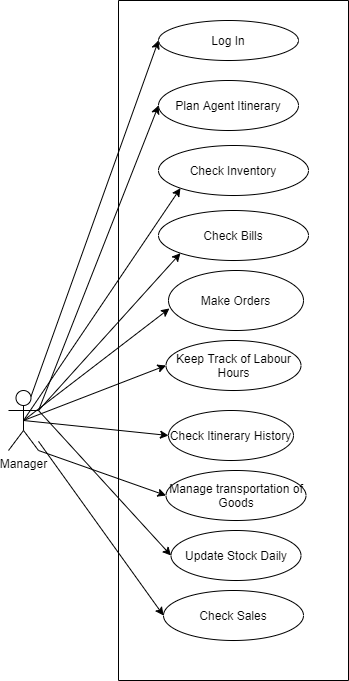

The diagram above was exported from draw.io. Its source (the exported page's mxGraphModel, read from the mxfile embedded in the PNG):
<mxGraphModel dx="1108" dy="401" grid="1" gridSize="10" guides="1" tooltips="1" connect="1" arrows="1" fold="1" page="1" pageScale="1" pageWidth="850" pageHeight="1100" math="0" shadow="0">
  <root>
    <mxCell id="0" />
    <mxCell id="1" parent="0" />
    <mxCell id="ulguYXxteODZplEPOJQ6-26" value="" style="rounded=0;whiteSpace=wrap;html=1;direction=south;" vertex="1" parent="1">
      <mxGeometry x="220" y="30" width="230" height="680" as="geometry" />
    </mxCell>
    <mxCell id="ulguYXxteODZplEPOJQ6-16" style="rounded=0;orthogonalLoop=1;jettySize=auto;html=1;entryX=0;entryY=0.5;entryDx=0;entryDy=0;" edge="1" parent="1" source="ulguYXxteODZplEPOJQ6-1" target="ulguYXxteODZplEPOJQ6-15">
      <mxGeometry relative="1" as="geometry" />
    </mxCell>
    <mxCell id="ulguYXxteODZplEPOJQ6-17" style="edgeStyle=none;rounded=0;orthogonalLoop=1;jettySize=auto;html=1;exitX=1;exitY=0.3333333333333333;exitDx=0;exitDy=0;exitPerimeter=0;entryX=0;entryY=0.5;entryDx=0;entryDy=0;" edge="1" parent="1" source="ulguYXxteODZplEPOJQ6-1" target="ulguYXxteODZplEPOJQ6-14">
      <mxGeometry relative="1" as="geometry" />
    </mxCell>
    <mxCell id="ulguYXxteODZplEPOJQ6-18" style="edgeStyle=none;rounded=0;orthogonalLoop=1;jettySize=auto;html=1;exitX=0.75;exitY=0.1;exitDx=0;exitDy=0;exitPerimeter=0;entryX=0;entryY=0.5;entryDx=0;entryDy=0;" edge="1" parent="1" source="ulguYXxteODZplEPOJQ6-1" target="ulguYXxteODZplEPOJQ6-6">
      <mxGeometry relative="1" as="geometry" />
    </mxCell>
    <mxCell id="ulguYXxteODZplEPOJQ6-19" style="edgeStyle=none;rounded=0;orthogonalLoop=1;jettySize=auto;html=1;exitX=1;exitY=0.3333333333333333;exitDx=0;exitDy=0;exitPerimeter=0;entryX=0;entryY=0.5;entryDx=0;entryDy=0;" edge="1" parent="1" source="ulguYXxteODZplEPOJQ6-1" target="ulguYXxteODZplEPOJQ6-7">
      <mxGeometry relative="1" as="geometry" />
    </mxCell>
    <mxCell id="ulguYXxteODZplEPOJQ6-20" style="edgeStyle=none;rounded=0;orthogonalLoop=1;jettySize=auto;html=1;exitX=0.5;exitY=0.5;exitDx=0;exitDy=0;exitPerimeter=0;entryX=0;entryY=1;entryDx=0;entryDy=0;" edge="1" parent="1" source="ulguYXxteODZplEPOJQ6-1" target="ulguYXxteODZplEPOJQ6-8">
      <mxGeometry relative="1" as="geometry" />
    </mxCell>
    <mxCell id="ulguYXxteODZplEPOJQ6-21" style="edgeStyle=none;rounded=0;orthogonalLoop=1;jettySize=auto;html=1;exitX=1;exitY=0.3333333333333333;exitDx=0;exitDy=0;exitPerimeter=0;entryX=0;entryY=1;entryDx=0;entryDy=0;" edge="1" parent="1" source="ulguYXxteODZplEPOJQ6-1" target="ulguYXxteODZplEPOJQ6-9">
      <mxGeometry relative="1" as="geometry" />
    </mxCell>
    <mxCell id="ulguYXxteODZplEPOJQ6-22" style="edgeStyle=none;rounded=0;orthogonalLoop=1;jettySize=auto;html=1;exitX=0.5;exitY=0.5;exitDx=0;exitDy=0;exitPerimeter=0;entryX=0.007;entryY=0.633;entryDx=0;entryDy=0;entryPerimeter=0;" edge="1" parent="1" source="ulguYXxteODZplEPOJQ6-1" target="ulguYXxteODZplEPOJQ6-10">
      <mxGeometry relative="1" as="geometry" />
    </mxCell>
    <mxCell id="ulguYXxteODZplEPOJQ6-23" style="edgeStyle=none;rounded=0;orthogonalLoop=1;jettySize=auto;html=1;exitX=0.5;exitY=0.5;exitDx=0;exitDy=0;exitPerimeter=0;entryX=0;entryY=0.5;entryDx=0;entryDy=0;" edge="1" parent="1" source="ulguYXxteODZplEPOJQ6-1" target="ulguYXxteODZplEPOJQ6-11">
      <mxGeometry relative="1" as="geometry" />
    </mxCell>
    <mxCell id="ulguYXxteODZplEPOJQ6-24" style="edgeStyle=none;rounded=0;orthogonalLoop=1;jettySize=auto;html=1;exitX=0.5;exitY=0.5;exitDx=0;exitDy=0;exitPerimeter=0;entryX=0;entryY=0.5;entryDx=0;entryDy=0;" edge="1" parent="1" source="ulguYXxteODZplEPOJQ6-1" target="ulguYXxteODZplEPOJQ6-12">
      <mxGeometry relative="1" as="geometry" />
    </mxCell>
    <mxCell id="ulguYXxteODZplEPOJQ6-25" style="edgeStyle=none;rounded=0;orthogonalLoop=1;jettySize=auto;html=1;exitX=1;exitY=1;exitDx=0;exitDy=0;exitPerimeter=0;entryX=0;entryY=0.5;entryDx=0;entryDy=0;" edge="1" parent="1" source="ulguYXxteODZplEPOJQ6-1" target="ulguYXxteODZplEPOJQ6-13">
      <mxGeometry relative="1" as="geometry" />
    </mxCell>
    <mxCell id="ulguYXxteODZplEPOJQ6-1" value="Manager" style="shape=umlActor;verticalLabelPosition=bottom;labelBackgroundColor=#ffffff;verticalAlign=top;html=1;outlineConnect=0;" vertex="1" parent="1">
      <mxGeometry x="110" y="420" width="30" height="60" as="geometry" />
    </mxCell>
    <mxCell id="ulguYXxteODZplEPOJQ6-6" value="Log In" style="ellipse;whiteSpace=wrap;html=1;" vertex="1" parent="1">
      <mxGeometry x="260" y="50" width="140" height="40" as="geometry" />
    </mxCell>
    <mxCell id="ulguYXxteODZplEPOJQ6-7" value="Plan Agent Itinerary" style="ellipse;whiteSpace=wrap;html=1;" vertex="1" parent="1">
      <mxGeometry x="260" y="110" width="140" height="50" as="geometry" />
    </mxCell>
    <mxCell id="ulguYXxteODZplEPOJQ6-8" value="Check Inventory" style="ellipse;whiteSpace=wrap;html=1;" vertex="1" parent="1">
      <mxGeometry x="260" y="175" width="150" height="50" as="geometry" />
    </mxCell>
    <mxCell id="ulguYXxteODZplEPOJQ6-9" value="Check Bills" style="ellipse;whiteSpace=wrap;html=1;" vertex="1" parent="1">
      <mxGeometry x="260" y="240" width="150" height="50" as="geometry" />
    </mxCell>
    <mxCell id="ulguYXxteODZplEPOJQ6-10" value="Make Orders" style="ellipse;whiteSpace=wrap;html=1;" vertex="1" parent="1">
      <mxGeometry x="270" y="300" width="135" height="60" as="geometry" />
    </mxCell>
    <mxCell id="ulguYXxteODZplEPOJQ6-11" value="Keep Track of Labour Hours" style="ellipse;whiteSpace=wrap;html=1;" vertex="1" parent="1">
      <mxGeometry x="267.5" y="370" width="135" height="50" as="geometry" />
    </mxCell>
    <mxCell id="ulguYXxteODZplEPOJQ6-12" value="Check Itinerary History" style="ellipse;whiteSpace=wrap;html=1;" vertex="1" parent="1">
      <mxGeometry x="270" y="440" width="125" height="50" as="geometry" />
    </mxCell>
    <mxCell id="ulguYXxteODZplEPOJQ6-13" value="Manage transportation of Goods" style="ellipse;whiteSpace=wrap;html=1;" vertex="1" parent="1">
      <mxGeometry x="267.5" y="500" width="140" height="50" as="geometry" />
    </mxCell>
    <mxCell id="ulguYXxteODZplEPOJQ6-14" value="Update Stock Daily" style="ellipse;whiteSpace=wrap;html=1;" vertex="1" parent="1">
      <mxGeometry x="272.5" y="560" width="130" height="50" as="geometry" />
    </mxCell>
    <mxCell id="ulguYXxteODZplEPOJQ6-15" value="Check Sales" style="ellipse;whiteSpace=wrap;html=1;" vertex="1" parent="1">
      <mxGeometry x="265" y="620" width="140" height="50" as="geometry" />
    </mxCell>
  </root>
</mxGraphModel>